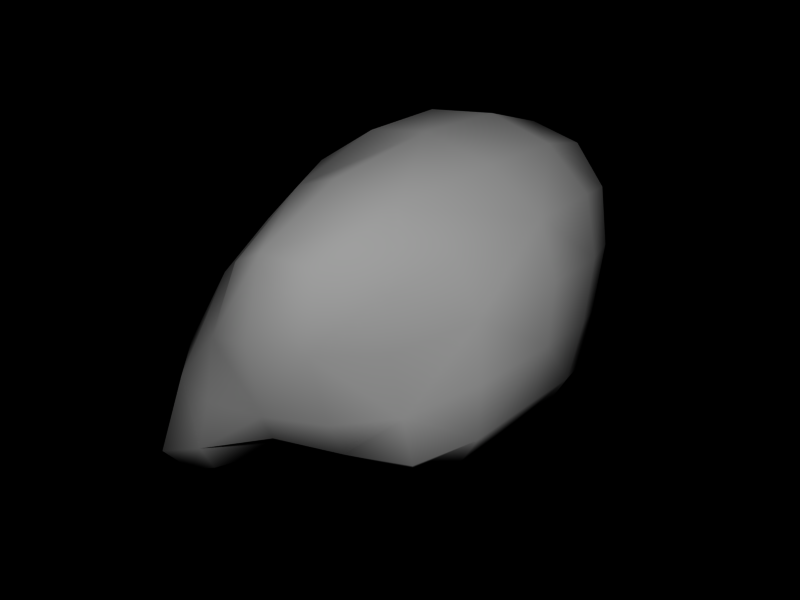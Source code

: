 # Source: asteroid01_003.blend  (saved by Blender 2.49.2; exported with 4.5.12 LTS)
import bpy
from mathutils import Matrix  # noqa: F401  (used for matrix-valued properties, if any)

bpy.ops.wm.read_factory_settings(use_empty=True)
scene = bpy.context.scene
scene.name = 'Scene'

# ---- collections
col_collection_2 = bpy.data.collections.new('Collection 2'); scene.collection.children.link(col_collection_2)

# ---- materials (node trees are filled in below, after node groups)
mat_asteroid_01 = bpy.data.materials.new('asteroid_01')
mat_asteroid_01.alpha_threshold = 0.0
mat_asteroid_01.preview_render_type = 'FLAT'
mat_asteroid_01.diffuse_color = (0.6531, 0.6531, 0.6531, 1.0)
mat_asteroid_01.roughness = 0.5
mat_asteroid_01.specular_intensity = 0.0
mat_asteroid_01.line_color = (0.0, 0.0, 0.0, 1.0)

# ---- material node trees

# ---- world
world_world = bpy.data.worlds.new('World'); scene.world = world_world
world_world.color = (0.0, 0.0, 0.0)
world_world.use_sun_shadow = False
world_world.sun_shadow_jitter_overblur = 0.0
world_world.cycles.sampling_method = 'MANUAL'
world_world.cycles.sample_map_resolution = 256

# ---- meshes
me_cube_002 = bpy.data.meshes.new('Cube.002')
me_cube_002.from_pydata([(0.4177, -0.4755, -0.7428), (0.5673, 0.6499, -0.8759), (-0.9616, -0.7031, -1.307), (-0.6951, 0.8054, -1.085), (-0.6095, 1.081, 1.488), (0.4895, 1.252, 1.371), (-0.7658, -0.4388, 1.192), (0.2691, -0.4296, 1.277), (1.123, 1.051, 0.5864), (1.16, 0.7021, -0.3872), (0.9471, -0.2967, 0.4882), (1.068, -0.4263, -0.4513), (0.1043, -1.27, 0.3049), (0.2459, -1.07, -0.6098), (-0.8011, -1.415, 0.2124), (-0.9002, -1.559, -0.8017), (-1.564, -0.5875, 0.2364), (-1.787, -0.9356, -1.183), (-1.608, 0.8747, 0.6506), (-1.734, 0.8522, -0.6495), (0.4931, 1.689, -0.9585), (-0.6921, 1.859, -0.6812), (0.6673, 1.904, 0.3895), (0.3365, 2.119, -0.4821), (0.3342, 2.087, 0.9458), (-0.8333, 1.864, 0.6874), (-0.3021, 1.905, 1.031), (-0.5277, 2.261, -0.2695), (0.2973, -0.8572, -0.7197), (-0.9879, -1.356, -1.146), (0.9705, 0.6457, -0.7487), (0.9105, -0.4682, -0.7411), (0.5462, 1.239, -0.9732), (-0.6026, 1.384, -0.8384), (-1.527, -0.88, -1.63), (-1.331, 0.8776, -1.076), (0.9044, 1.232, 1.03), (0.722, -0.2947, 0.9383), (0.08313, -1.096, 0.9287), (-0.815, -1.11, 0.7464), (-1.199, -0.3788, 0.7692), (-1.152, 0.9745, 1.193), (0.4162, 1.845, 1.206), (-0.4949, 1.62, 1.321), (0.7466, -0.8307, -0.6201), (0.5474, -0.8664, 0.31), (0.923, 1.269, -0.6272), (0.9075, 1.612, 0.4538), (-1.4, -1.57, -1.043), (-1.212, -1.12, 0.1313), (-1.282, 1.519, -0.3462), (-1.276, 1.527, 0.7678), (-0.2574, -0.5274, -0.8128), (0.5325, 0.03907, -0.766), (-0.003316, 0.706, -0.9333), (-0.8534, 0.1127, -1.287), (-0.6863, 0.3678, 1.467), (-0.04186, 1.178, 1.545), (0.4689, 0.4474, 1.406), (-0.2731, -0.5337, 1.398), (1.18, 0.3667, 0.6452), (1.192, 0.8327, 0.09546), (1.207, 0.09943, -0.306), (1.033, -0.3643, 0.000569), (-0.3545, -1.467, 0.3226), (0.2021, -1.183, -0.3044), (-0.3357, -1.27, -0.6078), (-0.8031, -1.512, -0.3302), (-1.736, 0.1039, 0.439), (-1.784, -0.846, -0.4122), (-1.939, -0.0102, -1.094), (-1.846, 0.8207, -0.00701), (-0.06642, 1.904, -1.078), (0.4194, 1.987, -0.804), (-0.7411, 2.17, -0.5221), (0.04537, 2.067, 0.948), (-0.04211, 2.307, -0.5037), (0.5041, 2.048, 0.6718), (0.5381, 1.938, 0.01329), (-0.7013, 2.07, 0.3004), (-0.5074, 1.856, 0.8316), (0.8376, 1.064, -0.7972), (0.6762, -0.7392, -0.7244), (-1.335, -1.336, -1.331), (-1.082, 1.29, -0.7363), (0.733, 1.786, 0.8904), (0.4544, -0.7815, 0.7375), (-1.086, -0.8881, 0.5496), (-0.9118, 1.496, 1.107), (-0.378, -0.9793, -0.7322), (0.98, 0.06447, -0.6748), (0.00691, 1.356, -1.0), (-1.539, 0.1291, -1.523), (0.9301, 0.5006, 1.057), (-0.4054, -1.227, 0.9835), (-1.243, 0.3354, 1.082), (-0.01637, 1.797, 1.324), (0.6391, -0.8203, -0.2369), (0.8803, 1.528, -0.1782), (-1.322, -1.352, -0.3723), (-1.362, 1.763, 0.2231), (-0.09284, 0.04717, -0.8723), (-0.1033, 0.3541, 1.58), (1.259, 0.1861, 0.1855), (-0.2785, -1.424, -0.3021), (-2.017, -0.09023, -0.3304), (-0.1179, 2.254, -0.9755), (0.0717, 2.138, 0.3519)], [], [(0, 53, 90, 31), (0, 31, 82, 28), (0, 28, 89, 52), (0, 52, 101, 53), (1, 32, 81, 30), (1, 30, 90, 53), (1, 53, 101, 54), (1, 54, 91, 32), (2, 55, 101, 52), (2, 52, 89, 29), (2, 29, 83, 34), (2, 34, 92, 55), (3, 33, 91, 54), (3, 54, 101, 55), (3, 55, 92, 35), (3, 35, 84, 33), (4, 57, 96, 43), (4, 43, 88, 41), (4, 41, 95, 56), (4, 56, 102, 57), (5, 36, 85, 42), (5, 42, 96, 57), (5, 57, 102, 58), (5, 58, 93, 36), (6, 59, 102, 56), (6, 56, 95, 40), (6, 40, 87, 39), (6, 39, 94, 59), (7, 37, 93, 58), (7, 58, 102, 59), (7, 59, 94, 38), (7, 38, 86, 37), (8, 61, 98, 47), (8, 47, 85, 36), (8, 36, 93, 60), (8, 60, 103, 61), (9, 30, 81, 46), (9, 46, 98, 61), (9, 61, 103, 62), (9, 62, 90, 30), (10, 63, 103, 60), (10, 60, 93, 37), (10, 37, 86, 45), (10, 45, 97, 63), (11, 31, 90, 62), (11, 62, 103, 63), (11, 63, 97, 44), (11, 44, 82, 31), (12, 65, 97, 45), (12, 45, 86, 38), (12, 38, 94, 64), (12, 64, 104, 65), (13, 28, 82, 44), (13, 44, 97, 65), (13, 65, 104, 66), (13, 66, 89, 28), (14, 67, 104, 64), (14, 64, 94, 39), (14, 39, 87, 49), (14, 49, 99, 67), (15, 29, 89, 66), (15, 66, 104, 67), (15, 67, 99, 48), (15, 48, 83, 29), (16, 69, 99, 49), (16, 49, 87, 40), (16, 40, 95, 68), (16, 68, 105, 69), (17, 34, 83, 48), (17, 48, 99, 69), (17, 69, 105, 70), (17, 70, 92, 34), (18, 71, 105, 68), (18, 68, 95, 41), (18, 41, 88, 51), (18, 51, 100, 71), (19, 35, 92, 70), (19, 70, 105, 71), (19, 71, 100, 50), (19, 50, 84, 35), (20, 73, 98, 46), (20, 46, 81, 32), (20, 32, 91, 72), (20, 72, 106, 73), (21, 74, 106, 72), (21, 72, 91, 33), (21, 33, 84, 50), (21, 50, 100, 74), (22, 78, 107, 77), (22, 77, 85, 47), (22, 47, 98, 78), (23, 73, 106, 76), (23, 76, 107, 78), (23, 78, 98, 73), (24, 77, 107, 75), (24, 75, 96, 42), (24, 42, 85, 77), (25, 80, 107, 79), (25, 79, 100, 51), (25, 51, 88, 80), (26, 43, 96, 75), (26, 75, 107, 80), (26, 80, 88, 43), (27, 79, 107, 76), (27, 76, 106, 74), (27, 74, 100, 79)])
me_cube_002.polygons.foreach_set('use_smooth', [True] * 106)
_uv = me_cube_002.uv_layers.new(name='UVTex')
_uv.uv.foreach_set('vector', [0.7503, 0.2537, 0.5005, 0.2537, 0.5, 0.0, 0.75, 0.0, 0.7503, 0.2537, 0.75, 0.0, 1.0, 0.0, 1.0, 0.2537, 0.7503, 0.2537, 1.0, 0.2537, 1.0, 0.5073, 0.7505, 0.5055, 0.7503, 0.2537, 0.7505, 0.5055, 0.5007, 0.5055, 0.5005, 0.2537, 0.2503, 0.2537, 4.47e-08, 0.2537, 5.96e-08, 0.0, 0.25, 0.0, 0.2503, 0.2537, 0.25, 0.0, 0.5, 0.0, 0.5005, 0.2537, 0.2503, 0.2537, 0.5005, 0.2537, 0.5007, 0.5055, 0.2505, 0.5055, 0.2503, 0.2537, 0.2505, 0.5055, 2.98e-08, 0.5073, 4.47e-08, 0.2537, 0.7503, 0.7537, 0.5005, 0.7537, 0.5007, 0.5055, 0.7505, 0.5055, 0.7503, 0.7537, 0.7505, 0.5055, 1.0, 0.5073, 1.0, 0.7537, 0.7503, 0.7537, 1.0, 0.7537, 1.0, 1.0, 0.75, 1.0, 0.7503, 0.7537, 0.75, 1.0, 0.5, 1.0, 0.5005, 0.7537, 0.2503, 0.7537, 4.47e-08, 0.7537, 2.98e-08, 0.5073, 0.2505, 0.5055, 0.2503, 0.7537, 0.2505, 0.5055, 0.5007, 0.5055, 0.5005, 0.7537, 0.2503, 0.7537, 0.5005, 0.7537, 0.5, 1.0, 0.25, 1.0, 0.2503, 0.7537, 0.25, 1.0, 5.96e-08, 1.0, 4.47e-08, 0.7537, 0.7503, 0.2537, 0.5005, 0.2537, 0.5, 0.0, 0.75, 0.0, 0.7503, 0.2537, 0.75, 0.0, 1.0, 0.0, 1.0, 0.2537, 0.7503, 0.2537, 1.0, 0.2537, 1.0, 0.5055, 0.7505, 0.5055, 0.7503, 0.2537, 0.7505, 0.5055, 0.5007, 0.5055, 0.5005, 0.2537, 0.2503, 0.2537, 5.96e-08, 0.2537, 5.96e-08, 0.0, 0.25, 0.0, 0.2503, 0.2537, 0.25, 0.0, 0.5, 0.0, 0.5005, 0.2537, 0.2503, 0.2537, 0.5005, 0.2537, 0.5007, 0.5055, 0.2505, 0.5055, 0.2503, 0.2537, 0.2505, 0.5055, 5.96e-08, 0.5073, 5.96e-08, 0.2537, 0.7503, 0.7537, 0.5005, 0.7537, 0.5007, 0.5055, 0.7505, 0.5055, 0.7503, 0.7537, 0.7505, 0.5055, 1.0, 0.5055, 1.0, 0.7537, 0.7503, 0.7537, 1.0, 0.7537, 1.0, 1.0, 0.75, 1.0, 0.7503, 0.7537, 0.75, 1.0, 0.5, 1.0, 0.5005, 0.7537, 0.2503, 0.7537, 5.96e-08, 0.7537, 5.96e-08, 0.5073, 0.2505, 0.5055, 0.2503, 0.7537, 0.2505, 0.5055, 0.5007, 0.5055, 0.5005, 0.7537, 0.2503, 0.7537, 0.5005, 0.7537, 0.5, 1.0, 0.25, 1.0, 0.2503, 0.7537, 0.25, 1.0, 5.96e-08, 1.0, 5.96e-08, 0.7537, 0.7503, 0.2537, 0.5005, 0.2537, 0.5, 0.0, 0.75, 0.0, 0.7503, 0.2537, 0.75, 0.0, 1.0, 0.0, 1.0, 0.2537, 0.7503, 0.2537, 1.0, 0.2537, 1.0, 0.5073, 0.7505, 0.5055, 0.7503, 0.2537, 0.7505, 0.5055, 0.5007, 0.5055, 0.5005, 0.2537, 0.2503, 0.2537, 5.96e-08, 0.2537, 5.96e-08, 0.0, 0.25, 0.0, 0.2503, 0.2537, 0.25, 0.0, 0.5, 0.0, 0.5005, 0.2537, 0.2503, 0.2537, 0.5005, 0.2537, 0.5007, 0.5055, 0.2505, 0.5055, 0.2503, 0.2537, 0.2505, 0.5055, 5.96e-08, 0.5073, 5.96e-08, 0.2537, 0.7503, 0.7537, 0.5005, 0.7537, 0.5007, 0.5055, 0.7505, 0.5055, 0.7503, 0.7537, 0.7505, 0.5055, 1.0, 0.5073, 1.0, 0.7537, 0.7503, 0.7537, 1.0, 0.7537, 1.0, 1.0, 0.75, 1.0, 0.7503, 0.7537, 0.75, 1.0, 0.5, 1.0, 0.5005, 0.7537, 0.2503, 0.7537, 5.96e-08, 0.7537, 5.96e-08, 0.5073, 0.2505, 0.5055, 0.2503, 0.7537, 0.2505, 0.5055, 0.5007, 0.5055, 0.5005, 0.7537, 0.2503, 0.7537, 0.5005, 0.7537, 0.5, 1.0, 0.25, 1.0, 0.2503, 0.7537, 0.25, 1.0, 5.96e-08, 1.0, 5.96e-08, 0.7537, 0.7503, 0.2537, 0.5005, 0.2537, 0.5, 0.0, 0.75, 0.0, 0.7503, 0.2537, 0.75, 0.0, 1.0, 0.0, 1.0, 0.2537, 0.7503, 0.2537, 1.0, 0.2537, 1.0, 0.5073, 0.7505, 0.5055, 0.7503, 0.2537, 0.7505, 0.5055, 0.5007, 0.5055, 0.5005, 0.2537, 0.2503, 0.2537, 5.96e-08, 0.2537, 5.96e-08, 0.0, 0.25, 0.0, 0.2503, 0.2537, 0.25, 0.0, 0.5, 0.0, 0.5005, 0.2537, 0.2503, 0.2537, 0.5005, 0.2537, 0.5007, 0.5055, 0.2505, 0.5055, 0.2503, 0.2537, 0.2505, 0.5055, 5.96e-08, 0.5073, 5.96e-08, 0.2537, 0.7503, 0.7537, 0.5005, 0.7537, 0.5007, 0.5055, 0.7505, 0.5055, 0.7503, 0.7537, 0.7505, 0.5055, 1.0, 0.5073, 1.0, 0.7537, 0.7503, 0.7537, 1.0, 0.7537, 1.0, 1.0, 0.75, 1.0, 0.7503, 0.7537, 0.75, 1.0, 0.5, 1.0, 0.5005, 0.7537, 0.2503, 0.7537, 5.96e-08, 0.7537, 5.96e-08, 0.5073, 0.2505, 0.5055, 0.2503, 0.7537, 0.2505, 0.5055, 0.5007, 0.5055, 0.5005, 0.7537, 0.2503, 0.7537, 0.5005, 0.7537, 0.5, 1.0, 0.25, 1.0, 0.2503, 0.7537, 0.25, 1.0, 5.96e-08, 1.0, 5.96e-08, 0.7537, 0.7503, 0.2537, 0.5005, 0.2537, 0.5, 0.0, 0.75, 0.0, 0.7503, 0.2537, 0.75, 0.0, 1.0, 0.0, 1.0, 0.2537, 0.7503, 0.2537, 1.0, 0.2537, 1.0, 0.5055, 0.7505, 0.5055, 0.7503, 0.2537, 0.7505, 0.5055, 0.5007, 0.5055, 0.5005, 0.2537, 0.2503, 0.2537, 5.96e-08, 0.2537, 5.96e-08, 0.0, 0.25, 0.0, 0.2503, 0.2537, 0.25, 0.0, 0.5, 0.0, 0.5005, 0.2537, 0.2503, 0.2537, 0.5005, 0.2537, 0.5007, 0.5055, 0.2505, 0.5055, 0.2503, 0.2537, 0.2505, 0.5055, 5.96e-08, 0.5073, 5.96e-08, 0.2537, 0.7503, 0.7537, 0.5005, 0.7537, 0.5007, 0.5055, 0.7505, 0.5055, 0.7503, 0.7537, 0.7505, 0.5055, 1.0, 0.5055, 1.0, 0.7537, 0.7503, 0.7537, 1.0, 0.7537, 1.0, 1.0, 0.75, 1.0, 0.7503, 0.7537, 0.75, 1.0, 0.5, 1.0, 0.5005, 0.7537, 0.2503, 0.7537, 5.96e-08, 0.7537, 5.96e-08, 0.5073, 0.2505, 0.5055, 0.2503, 0.7537, 0.2505, 0.5055, 0.5007, 0.5055, 0.5005, 0.7537, 0.2503, 0.7537, 0.5005, 0.7537, 0.5, 1.0, 0.25, 1.0, 0.2503, 0.7537, 0.25, 1.0, 5.96e-08, 1.0, 5.96e-08, 0.7537, 0.7503, 0.2537, 0.5409, 0.2748, 0.5, 0.0, 0.75, 0.0, 0.7503, 0.2537, 0.75, 0.0, 1.0, 0.0, 1.0, 0.2537, 0.7503, 0.2537, 1.0, 0.2537, 1.0, 0.5073, 0.7505, 0.5055, 0.7503, 0.2537, 0.7505, 0.5055, 0.5357, 0.5057, 0.5409, 0.2748, 0.7503, 0.7537, 0.5409, 0.7332, 0.5357, 0.5057, 0.7505, 0.5055, 0.7503, 0.7537, 0.7505, 0.5055, 1.0, 0.5073, 1.0, 0.7537, 0.7503, 0.7537, 1.0, 0.7537, 1.0, 1.0, 0.75, 1.0, 0.7503, 0.7537, 0.75, 1.0, 0.5, 1.0, 0.5409, 0.7332, 0.245, 0.1691, 0.3481, 0.2537, 0.2393, 0.506, 0.1396, 0.2537, 0.245, 0.1691, 0.1396, 0.2537, 5.96e-08, 0.0, 0.25, 0.0, 0.245, 0.1691, 0.25, 0.0, 0.5, 0.0, 0.3481, 0.2537, 0.4121, 0.3382, 0.5409, 0.2748, 0.5357, 0.5057, 0.3902, 0.5061, 0.4121, 0.3382, 0.3902, 0.5061, 0.2393, 0.506, 0.3481, 0.2537, 0.4121, 0.3382, 0.3481, 0.2537, 0.5, 0.0, 0.5409, 0.2748, 0.07835, 0.3382, 0.1396, 0.2537, 0.2393, 0.506, 0.09794, 0.5061, 0.07835, 0.3382, 0.09794, 0.5061, 5.96e-08, 0.5073, 5.96e-08, 0.2537, 0.07835, 0.3382, 5.96e-08, 0.2537, 5.96e-08, 0.0, 0.1396, 0.2537, 0.245, 0.8358, 0.1396, 0.7537, 0.2393, 0.506, 0.3481, 0.7537, 0.245, 0.8358, 0.3481, 0.7537, 0.5, 1.0, 0.25, 1.0, 0.245, 0.8358, 0.25, 1.0, 5.96e-08, 1.0, 0.1396, 0.7537, 0.07835, 0.6715, 5.96e-08, 0.7537, 5.96e-08, 0.5073, 0.09794, 0.5061, 0.07835, 0.6715, 0.09794, 0.5061, 0.2393, 0.506, 0.1396, 0.7537, 0.07835, 0.6715, 0.1396, 0.7537, 5.96e-08, 1.0, 5.96e-08, 0.7537, 0.4121, 0.6716, 0.3481, 0.7537, 0.2393, 0.506, 0.3902, 0.5061, 0.4121, 0.6716, 0.3902, 0.5061, 0.5357, 0.5057, 0.5409, 0.7332, 0.4121, 0.6716, 0.5409, 0.7332, 0.5, 1.0, 0.3481, 0.7537])
me_cube_002.materials.append(mat_asteroid_01)
me_cube_002.use_remesh_preserve_volume = False
me_cube_002.use_remesh_preserve_attributes = False
me_cube_002.use_mirror_vertex_groups = False
me_cube_002.update()

# ---- objects
ob_roid01_003 = bpy.data.objects.new('Roid01_003', me_cube_002)

# ---- transforms, parenting, visibility, modifiers, constraints
ob_roid01_003.location = (0.0, 0.0, 0.0)
ob_roid01_003.lock_rotations_4d = False
ob_roid01_003.empty_display_type = 'ARROWS'
ob_roid01_003.lineart.crease_threshold = 0.0

# ---- collection membership
col_collection_2.objects.link(ob_roid01_003)

# ---- scene / render settings (as saved in the file)
scene.frame_start = 1; scene.frame_end = 250; scene.frame_set(17)
scene.render.engine = 'BLENDER_EEVEE_NEXT'
scene.render.image_settings.file_format = 'JPEG'
scene.render.image_settings.color_mode = 'RGB'
scene.render.image_settings.compression = 90
scene.render.resolution_x = 800
scene.render.resolution_y = 600
scene.render.pixel_aspect_x = 100.0
scene.render.pixel_aspect_y = 100.0
scene.render.fps = 25
scene.render.dither_intensity = 0.0
scene.render.use_compositing = False
scene.render.use_sequencer = False
scene.render.bake_margin = 2
scene.render.bake_bias = 0.0
scene.render.use_stamp_time = False
scene.render.use_stamp_date = False
scene.render.use_stamp_frame = False
scene.render.use_stamp_camera = False
scene.render.use_stamp_scene = False
scene.render.use_stamp_filename = False
scene.render.use_stamp_render_time = False
scene.render.stamp_font_size = 0
scene.cycles.use_denoising = False
scene.cycles.samples = 10
scene.cycles.sampling_pattern = 'TABULATED_SOBOL'
scene.cycles.light_sampling_threshold = 0.0
scene.cycles.use_adaptive_sampling = False
scene.cycles.use_light_tree = False
scene.cycles.blur_glossy = 0.0
scene.cycles.volume_bounces = 1
scene.cycles.pixel_filter_type = 'GAUSSIAN'
scene.cycles.sample_clamp_indirect = 0.0
scene.view_settings.view_transform = 'Raw'
bpy.context.view_layer.update()

# ---- added for rendering (the .blend has no active camera and no usable light): camera, sun
cam_auto = bpy.data.cameras.new('AutoCamera')
cam_auto.lens = 50.0
cam_auto.sensor_width = 36.0
cam_auto.clip_end = 1000.0
ob_auto_camera = bpy.data.objects.new('AutoCamera', cam_auto)
scene.collection.objects.link(ob_auto_camera)
ob_auto_camera.location = (5.17707, -6.29886, 4.4202)
ob_auto_camera.rotation_euler = (1.09748, -7.21219e-08, 0.694738)
scene.camera = ob_auto_camera
light_auto_sun = bpy.data.lights.new('AutoSun', 'SUN')
light_auto_sun.energy = 3.0
light_auto_sun.angle = 0.0523599
ob_auto_sun = bpy.data.objects.new('AutoSun', light_auto_sun)
scene.collection.objects.link(ob_auto_sun)
ob_auto_sun.rotation_euler = (0.872665, 0.174533, 0.523599)
bpy.context.view_layer.update()
